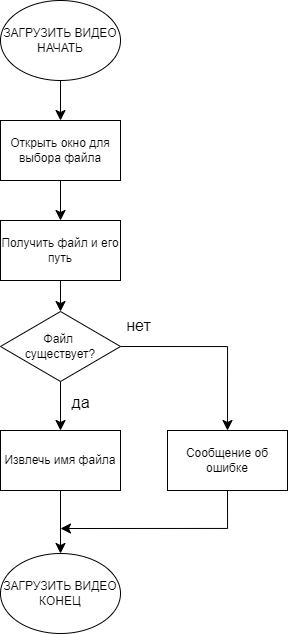

The diagram above was exported from draw.io. Its source (the exported page's mxGraphModel, read from the mxfile embedded in the PNG):
<mxGraphModel dx="2231" dy="1278" grid="0" gridSize="10" guides="1" tooltips="1" connect="1" arrows="1" fold="1" page="0" pageScale="1" pageWidth="827" pageHeight="1169" math="0" shadow="0">
  <root>
    <mxCell id="0" />
    <mxCell id="1" parent="0" />
    <mxCell id="2" style="edgeStyle=none;curved=1;rounded=0;orthogonalLoop=1;jettySize=auto;html=1;exitX=0.5;exitY=1;exitDx=0;exitDy=0;entryX=0.5;entryY=0;entryDx=0;entryDy=0;fontSize=12;startSize=8;endSize=8;" edge="1" source="3" target="5" parent="1">
      <mxGeometry relative="1" as="geometry" />
    </mxCell>
    <mxCell id="3" value="&lt;div&gt;ЗАГРУЗИТЬ ВИДЕО&lt;/div&gt;НАЧАТЬ" style="ellipse;whiteSpace=wrap;html=1;" vertex="1" parent="1">
      <mxGeometry x="-447" y="-77" width="120" height="80" as="geometry" />
    </mxCell>
    <mxCell id="4" style="edgeStyle=none;curved=1;rounded=0;orthogonalLoop=1;jettySize=auto;html=1;exitX=0.5;exitY=1;exitDx=0;exitDy=0;entryX=0.5;entryY=0;entryDx=0;entryDy=0;fontSize=12;startSize=8;endSize=8;" edge="1" source="5" target="7" parent="1">
      <mxGeometry relative="1" as="geometry" />
    </mxCell>
    <mxCell id="5" value="Открыть окно для выбора файла" style="rounded=0;whiteSpace=wrap;html=1;" vertex="1" parent="1">
      <mxGeometry x="-447" y="43" width="120" height="60" as="geometry" />
    </mxCell>
    <mxCell id="6" style="edgeStyle=none;curved=1;rounded=0;orthogonalLoop=1;jettySize=auto;html=1;exitX=0.5;exitY=1;exitDx=0;exitDy=0;fontSize=12;startSize=8;endSize=8;" edge="1" source="7" target="13" parent="1">
      <mxGeometry relative="1" as="geometry" />
    </mxCell>
    <mxCell id="7" value="Получить файл и его путь" style="rounded=0;whiteSpace=wrap;html=1;" vertex="1" parent="1">
      <mxGeometry x="-447" y="143" width="120" height="60" as="geometry" />
    </mxCell>
    <mxCell id="8" style="edgeStyle=none;curved=1;rounded=0;orthogonalLoop=1;jettySize=auto;html=1;exitX=0.5;exitY=1;exitDx=0;exitDy=0;entryX=0.5;entryY=0;entryDx=0;entryDy=0;fontSize=12;startSize=8;endSize=8;" edge="1" source="9" target="10" parent="1">
      <mxGeometry relative="1" as="geometry" />
    </mxCell>
    <mxCell id="9" value="Извлечь имя файла" style="rounded=0;whiteSpace=wrap;html=1;" vertex="1" parent="1">
      <mxGeometry x="-447" y="353" width="120" height="60" as="geometry" />
    </mxCell>
    <mxCell id="10" value="&lt;div&gt;ЗАГРУЗИТЬ ВИДЕО&lt;br&gt;КОНЕЦ&lt;/div&gt;" style="ellipse;whiteSpace=wrap;html=1;" vertex="1" parent="1">
      <mxGeometry x="-447" y="476" width="120" height="80" as="geometry" />
    </mxCell>
    <mxCell id="11" style="edgeStyle=none;curved=1;rounded=0;orthogonalLoop=1;jettySize=auto;html=1;exitX=0.5;exitY=1;exitDx=0;exitDy=0;entryX=0.5;entryY=0;entryDx=0;entryDy=0;fontSize=12;startSize=8;endSize=8;" edge="1" source="13" target="9" parent="1">
      <mxGeometry relative="1" as="geometry" />
    </mxCell>
    <mxCell id="12" style="edgeStyle=orthogonalEdgeStyle;rounded=0;orthogonalLoop=1;jettySize=auto;html=1;exitX=1;exitY=0.5;exitDx=0;exitDy=0;entryX=0.5;entryY=0;entryDx=0;entryDy=0;fontSize=12;startSize=8;endSize=8;" edge="1" source="13" target="16" parent="1">
      <mxGeometry relative="1" as="geometry" />
    </mxCell>
    <mxCell id="13" value="Файл&amp;nbsp;&lt;div&gt;существует?&lt;/div&gt;" style="rhombus;whiteSpace=wrap;html=1;" vertex="1" parent="1">
      <mxGeometry x="-447" y="234" width="120" height="70" as="geometry" />
    </mxCell>
    <mxCell id="14" value="да" style="text;html=1;align=center;verticalAlign=middle;resizable=0;points=[];autosize=1;strokeColor=none;fillColor=none;fontSize=16;" vertex="1" parent="1">
      <mxGeometry x="-385" y="309" width="36" height="31" as="geometry" />
    </mxCell>
    <mxCell id="15" style="edgeStyle=orthogonalEdgeStyle;rounded=0;orthogonalLoop=1;jettySize=auto;html=1;exitX=0.5;exitY=1;exitDx=0;exitDy=0;fontSize=12;startSize=8;endSize=8;" edge="1" source="16" parent="1">
      <mxGeometry relative="1" as="geometry">
        <mxPoint x="-387" y="451" as="targetPoint" />
        <Array as="points">
          <mxPoint x="-220" y="451" />
        </Array>
      </mxGeometry>
    </mxCell>
    <mxCell id="16" value="Сообщение об ошибке" style="rounded=0;whiteSpace=wrap;html=1;" vertex="1" parent="1">
      <mxGeometry x="-280" y="353" width="120" height="60" as="geometry" />
    </mxCell>
    <mxCell id="17" value="нет" style="text;html=1;align=center;verticalAlign=middle;resizable=0;points=[];autosize=1;strokeColor=none;fillColor=none;fontSize=16;" vertex="1" parent="1">
      <mxGeometry x="-331" y="232" width="43" height="31" as="geometry" />
    </mxCell>
  </root>
</mxGraphModel>